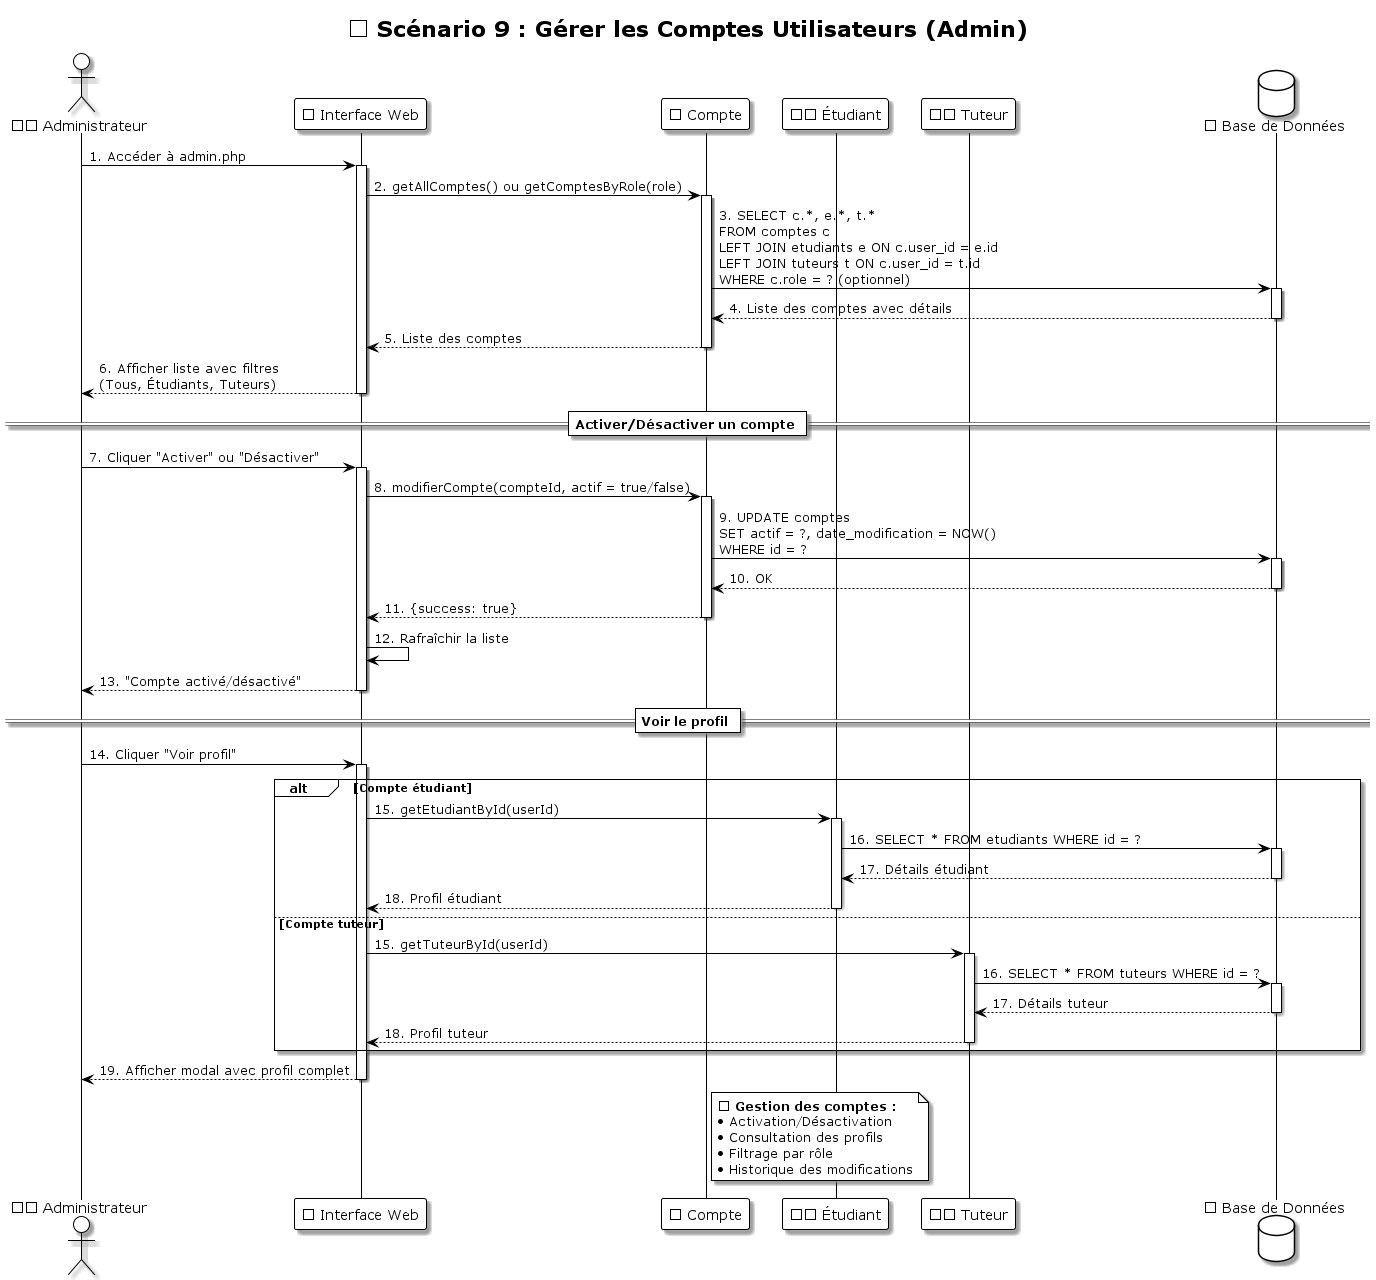

The diagram above was rendered by PlantUML. Its source (embedded in the PNG):
@startuml Sequence_09_Gerer_Comptes
!theme plain
skinparam shadowing true
skinparam backgroundColor #FFFFFF

title 👥 Scénario 9 : Gérer les Comptes Utilisateurs (Admin)

actor "👨💼 Administrateur" as Admin
participant "🌐 Interface Web" as UI
participant "🔐 Compte" as Compte
participant "👨🎓 Étudiant" as Etudiant
participant "👨🏫 Tuteur" as Tuteur
database "💾 Base de Données" as DB

Admin -> UI: 1. Accéder à admin.php
activate UI

UI -> Compte: 2. getAllComptes() ou getComptesByRole(role)
activate Compte
Compte -> DB: 3. SELECT c.*, e.*, t.*\nFROM comptes c\nLEFT JOIN etudiants e ON c.user_id = e.id\nLEFT JOIN tuteurs t ON c.user_id = t.id\nWHERE c.role = ? (optionnel)
activate DB
DB --> Compte: 4. Liste des comptes avec détails
deactivate DB
Compte --> UI: 5. Liste des comptes
deactivate Compte

UI --> Admin: 6. Afficher liste avec filtres\n(Tous, Étudiants, Tuteurs)
deactivate UI

== Activer/Désactiver un compte ==
Admin -> UI: 7. Cliquer "Activer" ou "Désactiver"
activate UI
UI -> Compte: 8. modifierCompte(compteId, actif = true/false)
activate Compte
Compte -> DB: 9. UPDATE comptes\nSET actif = ?, date_modification = NOW()\nWHERE id = ?
activate DB
DB --> Compte: 10. OK
deactivate DB
Compte --> UI: 11. {success: true}
deactivate Compte

UI -> UI: 12. Rafraîchir la liste
UI --> Admin: 13. "Compte activé/désactivé"
deactivate UI

== Voir le profil ==
Admin -> UI: 14. Cliquer "Voir profil"
activate UI
alt Compte étudiant
    UI -> Etudiant: 15. getEtudiantById(userId)
    activate Etudiant
    Etudiant -> DB: 16. SELECT * FROM etudiants WHERE id = ?
    activate DB
    DB --> Etudiant: 17. Détails étudiant
    deactivate DB
    Etudiant --> UI: 18. Profil étudiant
    deactivate Etudiant
else Compte tuteur
    UI -> Tuteur: 15. getTuteurById(userId)
    activate Tuteur
    Tuteur -> DB: 16. SELECT * FROM tuteurs WHERE id = ?
    activate DB
    DB --> Tuteur: 17. Détails tuteur
    deactivate DB
    Tuteur --> UI: 18. Profil tuteur
    deactivate Tuteur
end

UI --> Admin: 19. Afficher modal avec profil complet
deactivate UI

note right of Compte
  🔐 **Gestion des comptes :**
  • Activation/Désactivation
  • Consultation des profils
  • Filtrage par rôle
  • Historique des modifications
end note
@enduml